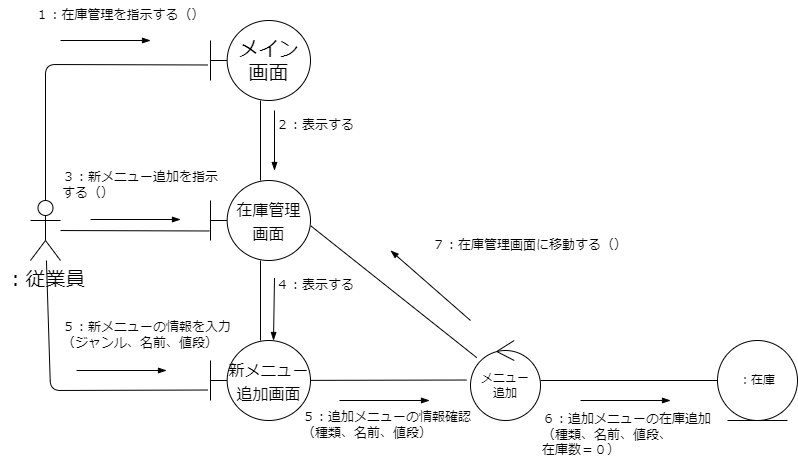

The diagram above was exported from draw.io. Its source (the exported page's mxGraphModel, read from the mxfile embedded in the PNG):
<mxGraphModel dx="583" dy="495" grid="1" gridSize="10" guides="1" tooltips="1" connect="1" arrows="1" fold="1" page="1" pageScale="1" pageWidth="827" pageHeight="1169" math="0" shadow="0">
  <root>
    <mxCell id="0" />
    <mxCell id="1" parent="0" />
    <mxCell id="2" style="edgeStyle=none;hachureGap=4;html=1;entryX=-0.03;entryY=0.556;entryDx=0;entryDy=0;entryPerimeter=0;fontFamily=Helvetica;fontSize=16;endArrow=none;endFill=0;" parent="1" source="4" target="6" edge="1">
      <mxGeometry relative="1" as="geometry">
        <Array as="points">
          <mxPoint x="75" y="154" />
        </Array>
      </mxGeometry>
    </mxCell>
    <mxCell id="3" style="edgeStyle=none;html=1;entryX=-0.01;entryY=0.631;entryDx=0;entryDy=0;entryPerimeter=0;endArrow=none;endFill=0;" parent="1" source="4" target="9" edge="1">
      <mxGeometry relative="1" as="geometry" />
    </mxCell>
    <mxCell id="24" style="edgeStyle=none;html=1;entryX=-0.03;entryY=0.619;entryDx=0;entryDy=0;entryPerimeter=0;endArrow=none;endFill=0;" parent="1" source="4" target="22" edge="1">
      <mxGeometry relative="1" as="geometry">
        <Array as="points">
          <mxPoint x="80" y="480" />
        </Array>
      </mxGeometry>
    </mxCell>
    <mxCell id="4" value="：従業員" style="shape=umlActor;verticalLabelPosition=bottom;verticalAlign=top;html=1;outlineConnect=0;hachureGap=4;fontFamily=Helvetica;fontSize=20;" parent="1" vertex="1">
      <mxGeometry x="60" y="290" width="30" height="60" as="geometry" />
    </mxCell>
    <mxCell id="5" value="" style="edgeStyle=none;hachureGap=4;html=1;fontFamily=Helvetica;fontSize=13;endArrow=none;endFill=0;" parent="1" source="6" target="9" edge="1">
      <mxGeometry relative="1" as="geometry" />
    </mxCell>
    <mxCell id="6" value="メイン&lt;br&gt;画面" style="shape=umlBoundary;whiteSpace=wrap;html=1;hachureGap=4;fontFamily=Helvetica;fontSize=20;" parent="1" vertex="1">
      <mxGeometry x="240" y="110" width="100" height="80" as="geometry" />
    </mxCell>
    <mxCell id="7" value="１：在庫管理を指示する（）" style="text;html=1;strokeColor=none;fillColor=none;align=center;verticalAlign=middle;whiteSpace=wrap;rounded=0;hachureGap=4;fontFamily=Architects Daughter;fontSource=https%3A%2F%2Ffonts.googleapis.com%2Fcss%3Ffamily%3DArchitects%2BDaughter;fontSize=13;" parent="1" vertex="1">
      <mxGeometry x="30" y="90" width="240" height="30" as="geometry" />
    </mxCell>
    <mxCell id="23" value="" style="edgeStyle=none;html=1;endArrow=none;endFill=0;" parent="1" source="9" target="22" edge="1">
      <mxGeometry relative="1" as="geometry" />
    </mxCell>
    <mxCell id="9" value="&lt;font style=&quot;font-size: 16px;&quot;&gt;在庫管理&lt;br&gt;画面&lt;/font&gt;" style="shape=umlBoundary;whiteSpace=wrap;html=1;hachureGap=4;fontFamily=Helvetica;fontSize=20;" parent="1" vertex="1">
      <mxGeometry x="240" y="270" width="100" height="80" as="geometry" />
    </mxCell>
    <mxCell id="10" value="２：表示する" style="text;html=1;strokeColor=none;fillColor=none;align=left;verticalAlign=middle;whiteSpace=wrap;rounded=0;hachureGap=4;fontFamily=Architects Daughter;fontSource=https%3A%2F%2Ffonts.googleapis.com%2Fcss%3Ffamily%3DArchitects%2BDaughter;fontSize=13;" parent="1" vertex="1">
      <mxGeometry x="304" y="200" width="220" height="30" as="geometry" />
    </mxCell>
    <mxCell id="13" value="３：新メニュー追加を指示する（）" style="text;html=1;strokeColor=none;fillColor=none;align=left;verticalAlign=middle;whiteSpace=wrap;rounded=0;hachureGap=4;fontFamily=Architects Daughter;fontSource=https%3A%2F%2Ffonts.googleapis.com%2Fcss%3Ffamily%3DArchitects%2BDaughter;fontSize=13;" parent="1" vertex="1">
      <mxGeometry x="90" y="260" width="160" height="30" as="geometry" />
    </mxCell>
    <mxCell id="17" value="" style="endArrow=blockThin;html=1;endFill=1;" parent="1" edge="1">
      <mxGeometry width="50" height="50" relative="1" as="geometry">
        <mxPoint x="90" y="130" as="sourcePoint" />
        <mxPoint x="180" y="130" as="targetPoint" />
      </mxGeometry>
    </mxCell>
    <mxCell id="20" value="" style="endArrow=blockThin;html=1;endFill=1;" parent="1" edge="1">
      <mxGeometry width="50" height="50" relative="1" as="geometry">
        <mxPoint x="304" y="200" as="sourcePoint" />
        <mxPoint x="304" y="260" as="targetPoint" />
      </mxGeometry>
    </mxCell>
    <mxCell id="21" value="" style="endArrow=blockThin;html=1;endFill=1;" parent="1" edge="1">
      <mxGeometry width="50" height="50" relative="1" as="geometry">
        <mxPoint x="120" y="309" as="sourcePoint" />
        <mxPoint x="210" y="309" as="targetPoint" />
      </mxGeometry>
    </mxCell>
    <mxCell id="30" style="edgeStyle=none;html=1;entryX=-0.057;entryY=0.494;entryDx=0;entryDy=0;entryPerimeter=0;endArrow=none;endFill=0;" parent="1" source="22" target="29" edge="1">
      <mxGeometry relative="1" as="geometry" />
    </mxCell>
    <mxCell id="22" value="&lt;font style=&quot;font-size: 16px;&quot;&gt;新メニュー追加画面&lt;br&gt;&lt;/font&gt;" style="shape=umlBoundary;whiteSpace=wrap;html=1;hachureGap=4;fontFamily=Helvetica;fontSize=20;" parent="1" vertex="1">
      <mxGeometry x="240" y="430" width="100" height="80" as="geometry" />
    </mxCell>
    <mxCell id="25" value="４：表示する" style="text;html=1;strokeColor=none;fillColor=none;align=left;verticalAlign=middle;whiteSpace=wrap;rounded=0;hachureGap=4;fontFamily=Architects Daughter;fontSource=https%3A%2F%2Ffonts.googleapis.com%2Fcss%3Ffamily%3DArchitects%2BDaughter;fontSize=13;" parent="1" vertex="1">
      <mxGeometry x="304" y="360" width="220" height="30" as="geometry" />
    </mxCell>
    <mxCell id="26" value="" style="endArrow=blockThin;html=1;endFill=1;exitX=0;exitY=0.25;exitDx=0;exitDy=0;" parent="1" edge="1" source="25">
      <mxGeometry width="50" height="50" relative="1" as="geometry">
        <mxPoint x="303" y="350" as="sourcePoint" />
        <mxPoint x="303" y="430" as="targetPoint" />
      </mxGeometry>
    </mxCell>
    <mxCell id="27" value="５：新メニューの情報を入力（ジャンル、名前、値段）" style="text;html=1;strokeColor=none;fillColor=none;align=left;verticalAlign=middle;whiteSpace=wrap;rounded=0;hachureGap=4;fontFamily=Architects Daughter;fontSource=https%3A%2F%2Ffonts.googleapis.com%2Fcss%3Ffamily%3DArchitects%2BDaughter;fontSize=13;" parent="1" vertex="1">
      <mxGeometry x="90" y="410" width="180" height="30" as="geometry" />
    </mxCell>
    <mxCell id="28" value="" style="endArrow=blockThin;html=1;endFill=1;" parent="1" edge="1">
      <mxGeometry width="50" height="50" relative="1" as="geometry">
        <mxPoint x="106" y="460" as="sourcePoint" />
        <mxPoint x="196" y="460" as="targetPoint" />
      </mxGeometry>
    </mxCell>
    <mxCell id="39" style="edgeStyle=none;html=1;endArrow=none;endFill=0;" parent="1" source="29" target="38" edge="1">
      <mxGeometry relative="1" as="geometry" />
    </mxCell>
    <mxCell id="45" style="edgeStyle=none;html=1;entryX=1.005;entryY=0.569;entryDx=0;entryDy=0;entryPerimeter=0;endArrow=none;endFill=0;" parent="1" source="29" target="9" edge="1">
      <mxGeometry relative="1" as="geometry" />
    </mxCell>
    <mxCell id="29" value="メニュー&lt;br&gt;追加" style="ellipse;shape=umlControl;whiteSpace=wrap;html=1;" parent="1" vertex="1">
      <mxGeometry x="500" y="430" width="70" height="80" as="geometry" />
    </mxCell>
    <mxCell id="36" value="５：追加メニューの情報確認&lt;br&gt;（種類、名前、値段）" style="text;html=1;strokeColor=none;fillColor=none;align=left;verticalAlign=middle;whiteSpace=wrap;rounded=0;hachureGap=4;fontFamily=Architects Daughter;fontSource=https%3A%2F%2Ffonts.googleapis.com%2Fcss%3Ffamily%3DArchitects%2BDaughter;fontSize=13;" parent="1" vertex="1">
      <mxGeometry x="330" y="510" width="180" height="10" as="geometry" />
    </mxCell>
    <mxCell id="37" value="" style="endArrow=blockThin;html=1;endFill=1;" parent="1" edge="1">
      <mxGeometry width="50" height="50" relative="1" as="geometry">
        <mxPoint x="369" y="490" as="sourcePoint" />
        <mxPoint x="459" y="490" as="targetPoint" />
      </mxGeometry>
    </mxCell>
    <mxCell id="38" value="：在庫" style="ellipse;shape=umlEntity;whiteSpace=wrap;html=1;" parent="1" vertex="1">
      <mxGeometry x="747" y="430" width="80" height="80" as="geometry" />
    </mxCell>
    <mxCell id="42" value="６：追加メニューの在庫追加&lt;br&gt;（種類、名前、値段、&lt;br&gt;在庫数＝０）" style="text;html=1;strokeColor=none;fillColor=none;align=left;verticalAlign=middle;whiteSpace=wrap;rounded=0;hachureGap=4;fontFamily=Architects Daughter;fontSource=https%3A%2F%2Ffonts.googleapis.com%2Fcss%3Ffamily%3DArchitects%2BDaughter;fontSize=13;" parent="1" vertex="1">
      <mxGeometry x="570" y="520" width="180" height="10" as="geometry" />
    </mxCell>
    <mxCell id="43" value="" style="endArrow=blockThin;html=1;endFill=1;" parent="1" edge="1">
      <mxGeometry width="50" height="50" relative="1" as="geometry">
        <mxPoint x="610" y="490" as="sourcePoint" />
        <mxPoint x="700" y="490" as="targetPoint" />
      </mxGeometry>
    </mxCell>
    <mxCell id="48" value="７：在庫管理画面に移動する（）" style="text;html=1;strokeColor=none;fillColor=none;align=left;verticalAlign=middle;whiteSpace=wrap;rounded=0;hachureGap=4;fontFamily=Architects Daughter;fontSource=https%3A%2F%2Ffonts.googleapis.com%2Fcss%3Ffamily%3DArchitects%2BDaughter;fontSize=13;" parent="1" vertex="1">
      <mxGeometry x="460" y="320" width="220" height="30" as="geometry" />
    </mxCell>
    <mxCell id="49" value="" style="endArrow=blockThin;html=1;endFill=1;" parent="1" edge="1">
      <mxGeometry width="50" height="50" relative="1" as="geometry">
        <mxPoint x="500" y="410" as="sourcePoint" />
        <mxPoint x="420" y="340" as="targetPoint" />
      </mxGeometry>
    </mxCell>
  </root>
</mxGraphModel>